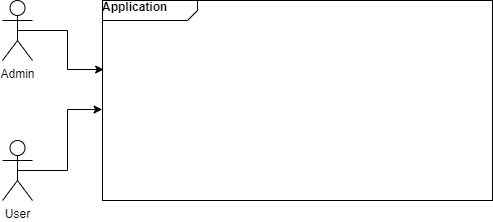

The diagram above was exported from draw.io. Its source (the exported page's mxGraphModel, read from the mxfile embedded in the PNG):
<mxGraphModel dx="1264" dy="592" grid="1" gridSize="10" guides="1" tooltips="1" connect="1" arrows="1" fold="1" page="1" pageScale="1" pageWidth="827" pageHeight="1169" math="0" shadow="0">
  <root>
    <mxCell id="0" />
    <mxCell id="1" parent="0" />
    <mxCell id="Q26IECM6M_RXyyp2xYNZ-7" style="edgeStyle=orthogonalEdgeStyle;rounded=0;orthogonalLoop=1;jettySize=auto;html=1;exitX=0.5;exitY=0.5;exitDx=0;exitDy=0;exitPerimeter=0;entryX=0.003;entryY=0.345;entryDx=0;entryDy=0;entryPerimeter=0;" parent="1" source="Q26IECM6M_RXyyp2xYNZ-1" target="Q26IECM6M_RXyyp2xYNZ-3" edge="1">
      <mxGeometry relative="1" as="geometry" />
    </mxCell>
    <mxCell id="Q26IECM6M_RXyyp2xYNZ-1" value="Admin" style="shape=umlActor;verticalLabelPosition=bottom;labelBackgroundColor=#ffffff;verticalAlign=top;html=1;" parent="1" vertex="1">
      <mxGeometry x="70" y="120" width="30" height="60" as="geometry" />
    </mxCell>
    <mxCell id="Q26IECM6M_RXyyp2xYNZ-8" style="edgeStyle=orthogonalEdgeStyle;rounded=0;orthogonalLoop=1;jettySize=auto;html=1;exitX=0.5;exitY=0.5;exitDx=0;exitDy=0;exitPerimeter=0;entryX=-0.001;entryY=0.545;entryDx=0;entryDy=0;entryPerimeter=0;" parent="1" source="Q26IECM6M_RXyyp2xYNZ-4" target="Q26IECM6M_RXyyp2xYNZ-3" edge="1">
      <mxGeometry relative="1" as="geometry" />
    </mxCell>
    <mxCell id="Q26IECM6M_RXyyp2xYNZ-4" value="User" style="shape=umlActor;verticalLabelPosition=bottom;labelBackgroundColor=#ffffff;verticalAlign=top;html=1;" parent="1" vertex="1">
      <mxGeometry x="70" y="260" width="30" height="60" as="geometry" />
    </mxCell>
    <mxCell id="Q26IECM6M_RXyyp2xYNZ-3" value="&lt;b&gt;Application&lt;br&gt;&lt;br&gt;&lt;/b&gt;" style="html=1;shape=mxgraph.sysml.package;overflow=fill;labelX=95;align=left;spacingLeft=5;verticalAlign=top;spacingTop=-3;" parent="1" vertex="1">
      <mxGeometry x="170" y="120" width="390" height="200" as="geometry" />
    </mxCell>
  </root>
</mxGraphModel>